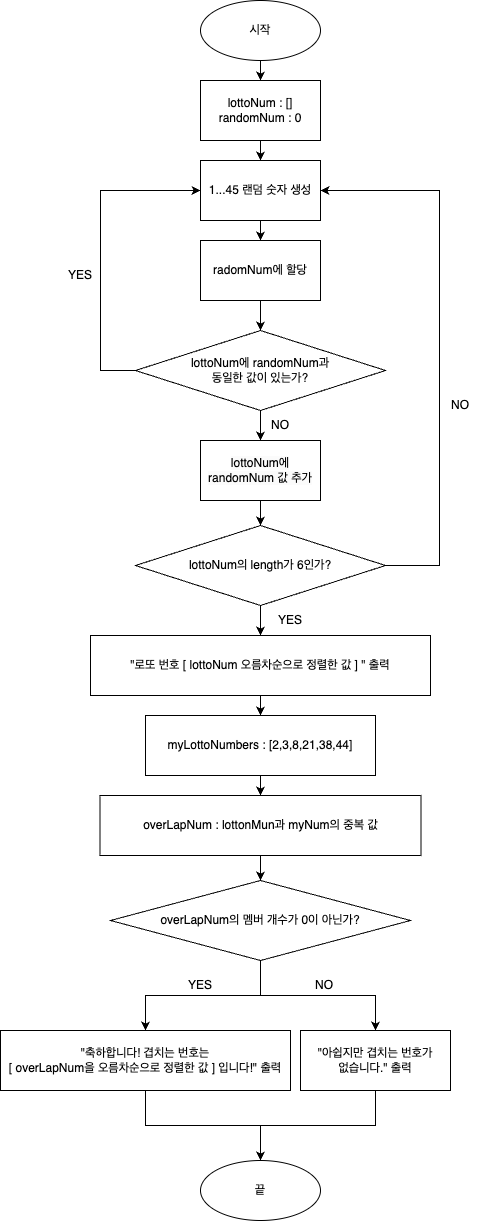

The diagram above was exported from draw.io. Its source (the exported page's mxGraphModel, read from the mxfile embedded in the PNG):
<mxGraphModel dx="1062" dy="1121" grid="1" gridSize="10" guides="1" tooltips="1" connect="1" arrows="1" fold="1" page="1" pageScale="1" pageWidth="827" pageHeight="1169" math="0" shadow="0">
  <root>
    <mxCell id="WIyWlLk6GJQsqaUBKTNV-0" />
    <mxCell id="WIyWlLk6GJQsqaUBKTNV-1" parent="WIyWlLk6GJQsqaUBKTNV-0" />
    <mxCell id="O7BcQqgrIBvrcE47ppgs-29" style="edgeStyle=orthogonalEdgeStyle;rounded=0;orthogonalLoop=1;jettySize=auto;html=1;entryX=0.5;entryY=0;entryDx=0;entryDy=0;" parent="WIyWlLk6GJQsqaUBKTNV-1" source="O7BcQqgrIBvrcE47ppgs-0" target="O7BcQqgrIBvrcE47ppgs-2" edge="1">
      <mxGeometry relative="1" as="geometry" />
    </mxCell>
    <mxCell id="O7BcQqgrIBvrcE47ppgs-0" value="시작" style="ellipse;whiteSpace=wrap;html=1;" parent="WIyWlLk6GJQsqaUBKTNV-1" vertex="1">
      <mxGeometry x="260" y="50" width="120" height="60" as="geometry" />
    </mxCell>
    <mxCell id="O7BcQqgrIBvrcE47ppgs-7" value="" style="edgeStyle=orthogonalEdgeStyle;rounded=0;orthogonalLoop=1;jettySize=auto;html=1;" parent="WIyWlLk6GJQsqaUBKTNV-1" source="O7BcQqgrIBvrcE47ppgs-2" target="O7BcQqgrIBvrcE47ppgs-6" edge="1">
      <mxGeometry relative="1" as="geometry" />
    </mxCell>
    <mxCell id="O7BcQqgrIBvrcE47ppgs-2" value="lottoNum : []&lt;br&gt;randomNum : 0" style="rounded=0;whiteSpace=wrap;html=1;" parent="WIyWlLk6GJQsqaUBKTNV-1" vertex="1">
      <mxGeometry x="260" y="130" width="120" height="60" as="geometry" />
    </mxCell>
    <mxCell id="cc6fdQzZTqaJooS85zYE-1" value="" style="edgeStyle=orthogonalEdgeStyle;rounded=0;orthogonalLoop=1;jettySize=auto;html=1;" parent="WIyWlLk6GJQsqaUBKTNV-1" source="O7BcQqgrIBvrcE47ppgs-3" target="cc6fdQzZTqaJooS85zYE-0" edge="1">
      <mxGeometry relative="1" as="geometry" />
    </mxCell>
    <mxCell id="O7BcQqgrIBvrcE47ppgs-3" value="&quot;로또 번호 [ lottoNum 오름차순으로 정렬한 값 ] &quot; 출력" style="rounded=0;whiteSpace=wrap;html=1;" parent="WIyWlLk6GJQsqaUBKTNV-1" vertex="1">
      <mxGeometry x="150" y="685" width="340" height="60" as="geometry" />
    </mxCell>
    <mxCell id="O7BcQqgrIBvrcE47ppgs-4" value="끝" style="ellipse;whiteSpace=wrap;html=1;" parent="WIyWlLk6GJQsqaUBKTNV-1" vertex="1">
      <mxGeometry x="260" y="1210" width="120" height="60" as="geometry" />
    </mxCell>
    <mxCell id="O7BcQqgrIBvrcE47ppgs-9" value="" style="edgeStyle=orthogonalEdgeStyle;rounded=0;orthogonalLoop=1;jettySize=auto;html=1;" parent="WIyWlLk6GJQsqaUBKTNV-1" source="O7BcQqgrIBvrcE47ppgs-6" target="O7BcQqgrIBvrcE47ppgs-8" edge="1">
      <mxGeometry relative="1" as="geometry" />
    </mxCell>
    <mxCell id="O7BcQqgrIBvrcE47ppgs-6" value="1...45 랜덤 숫자 생성" style="whiteSpace=wrap;html=1;rounded=0;" parent="WIyWlLk6GJQsqaUBKTNV-1" vertex="1">
      <mxGeometry x="260" y="210" width="120" height="60" as="geometry" />
    </mxCell>
    <mxCell id="O7BcQqgrIBvrcE47ppgs-14" value="" style="edgeStyle=orthogonalEdgeStyle;rounded=0;orthogonalLoop=1;jettySize=auto;html=1;" parent="WIyWlLk6GJQsqaUBKTNV-1" source="O7BcQqgrIBvrcE47ppgs-8" target="O7BcQqgrIBvrcE47ppgs-13" edge="1">
      <mxGeometry relative="1" as="geometry" />
    </mxCell>
    <mxCell id="O7BcQqgrIBvrcE47ppgs-8" value="radomNum에 할당" style="whiteSpace=wrap;html=1;rounded=0;" parent="WIyWlLk6GJQsqaUBKTNV-1" vertex="1">
      <mxGeometry x="260" y="290" width="120" height="60" as="geometry" />
    </mxCell>
    <mxCell id="O7BcQqgrIBvrcE47ppgs-15" style="edgeStyle=orthogonalEdgeStyle;rounded=0;orthogonalLoop=1;jettySize=auto;html=1;entryX=0;entryY=0.5;entryDx=0;entryDy=0;" parent="WIyWlLk6GJQsqaUBKTNV-1" source="O7BcQqgrIBvrcE47ppgs-13" target="O7BcQqgrIBvrcE47ppgs-6" edge="1">
      <mxGeometry relative="1" as="geometry">
        <Array as="points">
          <mxPoint x="160" y="420" />
          <mxPoint x="160" y="240" />
        </Array>
      </mxGeometry>
    </mxCell>
    <mxCell id="O7BcQqgrIBvrcE47ppgs-21" value="" style="edgeStyle=orthogonalEdgeStyle;rounded=0;orthogonalLoop=1;jettySize=auto;html=1;" parent="WIyWlLk6GJQsqaUBKTNV-1" source="O7BcQqgrIBvrcE47ppgs-13" target="O7BcQqgrIBvrcE47ppgs-20" edge="1">
      <mxGeometry relative="1" as="geometry" />
    </mxCell>
    <mxCell id="O7BcQqgrIBvrcE47ppgs-13" value="lottoNum에 randomNum과 &lt;br&gt;동일한 값이 있는가?" style="rhombus;whiteSpace=wrap;html=1;rounded=0;" parent="WIyWlLk6GJQsqaUBKTNV-1" vertex="1">
      <mxGeometry x="195" y="380" width="250" height="80" as="geometry" />
    </mxCell>
    <mxCell id="O7BcQqgrIBvrcE47ppgs-16" value="YES" style="text;html=1;align=center;verticalAlign=middle;whiteSpace=wrap;rounded=0;" parent="WIyWlLk6GJQsqaUBKTNV-1" vertex="1">
      <mxGeometry x="110" y="310" width="60" height="30" as="geometry" />
    </mxCell>
    <mxCell id="O7BcQqgrIBvrcE47ppgs-23" value="" style="edgeStyle=orthogonalEdgeStyle;rounded=0;orthogonalLoop=1;jettySize=auto;html=1;" parent="WIyWlLk6GJQsqaUBKTNV-1" source="O7BcQqgrIBvrcE47ppgs-20" target="O7BcQqgrIBvrcE47ppgs-22" edge="1">
      <mxGeometry relative="1" as="geometry" />
    </mxCell>
    <mxCell id="O7BcQqgrIBvrcE47ppgs-20" value="&lt;span style=&quot;color: rgb(0, 0, 0); font-family: Helvetica; font-size: 12px; font-style: normal; font-variant-ligatures: normal; font-variant-caps: normal; font-weight: 400; letter-spacing: normal; orphans: 2; text-align: center; text-indent: 0px; text-transform: none; widows: 2; word-spacing: 0px; -webkit-text-stroke-width: 0px; background-color: rgb(251, 251, 251); text-decoration-thickness: initial; text-decoration-style: initial; text-decoration-color: initial; float: none; display: inline !important;&quot;&gt;lottoNum에 randomNum 값 추가&lt;/span&gt;" style="whiteSpace=wrap;html=1;rounded=0;" parent="WIyWlLk6GJQsqaUBKTNV-1" vertex="1">
      <mxGeometry x="260" y="490" width="120" height="60" as="geometry" />
    </mxCell>
    <mxCell id="O7BcQqgrIBvrcE47ppgs-24" style="edgeStyle=orthogonalEdgeStyle;rounded=0;orthogonalLoop=1;jettySize=auto;html=1;entryX=0.5;entryY=0;entryDx=0;entryDy=0;" parent="WIyWlLk6GJQsqaUBKTNV-1" source="O7BcQqgrIBvrcE47ppgs-22" target="O7BcQqgrIBvrcE47ppgs-3" edge="1">
      <mxGeometry relative="1" as="geometry" />
    </mxCell>
    <mxCell id="O7BcQqgrIBvrcE47ppgs-22" value="lottoNum의 length가 6인가?" style="rhombus;whiteSpace=wrap;html=1;rounded=0;" parent="WIyWlLk6GJQsqaUBKTNV-1" vertex="1">
      <mxGeometry x="195" y="575" width="250" height="80" as="geometry" />
    </mxCell>
    <mxCell id="O7BcQqgrIBvrcE47ppgs-26" value="YES" style="text;html=1;align=center;verticalAlign=middle;whiteSpace=wrap;rounded=0;" parent="WIyWlLk6GJQsqaUBKTNV-1" vertex="1">
      <mxGeometry x="320" y="655" width="60" height="30" as="geometry" />
    </mxCell>
    <mxCell id="O7BcQqgrIBvrcE47ppgs-27" style="edgeStyle=orthogonalEdgeStyle;rounded=0;orthogonalLoop=1;jettySize=auto;html=1;entryX=1;entryY=0.5;entryDx=0;entryDy=0;" parent="WIyWlLk6GJQsqaUBKTNV-1" target="O7BcQqgrIBvrcE47ppgs-6" edge="1">
      <mxGeometry relative="1" as="geometry">
        <mxPoint x="444.04" y="615" as="sourcePoint" />
        <mxPoint x="420" y="220" as="targetPoint" />
        <Array as="points">
          <mxPoint x="499" y="615" />
          <mxPoint x="499" y="240" />
        </Array>
      </mxGeometry>
    </mxCell>
    <mxCell id="O7BcQqgrIBvrcE47ppgs-28" value="NO" style="text;html=1;align=center;verticalAlign=middle;whiteSpace=wrap;rounded=0;" parent="WIyWlLk6GJQsqaUBKTNV-1" vertex="1">
      <mxGeometry x="490" y="440" width="60" height="30" as="geometry" />
    </mxCell>
    <mxCell id="O7BcQqgrIBvrcE47ppgs-30" value="NO" style="text;html=1;align=center;verticalAlign=middle;whiteSpace=wrap;rounded=0;" parent="WIyWlLk6GJQsqaUBKTNV-1" vertex="1">
      <mxGeometry x="310" y="460" width="60" height="30" as="geometry" />
    </mxCell>
    <mxCell id="cc6fdQzZTqaJooS85zYE-3" value="" style="edgeStyle=orthogonalEdgeStyle;rounded=0;orthogonalLoop=1;jettySize=auto;html=1;" parent="WIyWlLk6GJQsqaUBKTNV-1" source="cc6fdQzZTqaJooS85zYE-0" target="cc6fdQzZTqaJooS85zYE-2" edge="1">
      <mxGeometry relative="1" as="geometry" />
    </mxCell>
    <mxCell id="cc6fdQzZTqaJooS85zYE-0" value="myLottoNumbers : [2,3,8,21,38,44]" style="whiteSpace=wrap;html=1;rounded=0;" parent="WIyWlLk6GJQsqaUBKTNV-1" vertex="1">
      <mxGeometry x="205" y="765" width="230" height="60" as="geometry" />
    </mxCell>
    <mxCell id="cc6fdQzZTqaJooS85zYE-5" value="" style="edgeStyle=orthogonalEdgeStyle;rounded=0;orthogonalLoop=1;jettySize=auto;html=1;" parent="WIyWlLk6GJQsqaUBKTNV-1" source="cc6fdQzZTqaJooS85zYE-2" target="cc6fdQzZTqaJooS85zYE-4" edge="1">
      <mxGeometry relative="1" as="geometry" />
    </mxCell>
    <mxCell id="cc6fdQzZTqaJooS85zYE-2" value="overLapNum : lottonMun과 myNum의 중복 값" style="whiteSpace=wrap;html=1;rounded=0;" parent="WIyWlLk6GJQsqaUBKTNV-1" vertex="1">
      <mxGeometry x="159.5" y="845" width="321" height="60" as="geometry" />
    </mxCell>
    <mxCell id="cc6fdQzZTqaJooS85zYE-10" value="" style="edgeStyle=orthogonalEdgeStyle;rounded=0;orthogonalLoop=1;jettySize=auto;html=1;" parent="WIyWlLk6GJQsqaUBKTNV-1" source="cc6fdQzZTqaJooS85zYE-4" target="cc6fdQzZTqaJooS85zYE-9" edge="1">
      <mxGeometry relative="1" as="geometry" />
    </mxCell>
    <mxCell id="cc6fdQzZTqaJooS85zYE-12" value="" style="edgeStyle=orthogonalEdgeStyle;rounded=0;orthogonalLoop=1;jettySize=auto;html=1;" parent="WIyWlLk6GJQsqaUBKTNV-1" source="cc6fdQzZTqaJooS85zYE-4" target="cc6fdQzZTqaJooS85zYE-11" edge="1">
      <mxGeometry relative="1" as="geometry" />
    </mxCell>
    <mxCell id="cc6fdQzZTqaJooS85zYE-4" value="overLapNum의 멤버 개수가 0이 아닌가?" style="rhombus;whiteSpace=wrap;html=1;rounded=0;" parent="WIyWlLk6GJQsqaUBKTNV-1" vertex="1">
      <mxGeometry x="170" y="930" width="300" height="80" as="geometry" />
    </mxCell>
    <mxCell id="cc6fdQzZTqaJooS85zYE-14" style="edgeStyle=orthogonalEdgeStyle;rounded=0;orthogonalLoop=1;jettySize=auto;html=1;" parent="WIyWlLk6GJQsqaUBKTNV-1" source="cc6fdQzZTqaJooS85zYE-9" target="O7BcQqgrIBvrcE47ppgs-4" edge="1">
      <mxGeometry relative="1" as="geometry" />
    </mxCell>
    <mxCell id="cc6fdQzZTqaJooS85zYE-9" value="&quot;축하합니다! 겹치는 번호는 &lt;br&gt;[ overLapNum을 오름차순으로 정렬한 값 ]&amp;nbsp;입니다!&quot; 출력" style="rounded=0;whiteSpace=wrap;html=1;" parent="WIyWlLk6GJQsqaUBKTNV-1" vertex="1">
      <mxGeometry x="60" y="1080" width="290" height="60" as="geometry" />
    </mxCell>
    <mxCell id="cc6fdQzZTqaJooS85zYE-15" style="edgeStyle=orthogonalEdgeStyle;rounded=0;orthogonalLoop=1;jettySize=auto;html=1;entryX=0.5;entryY=0;entryDx=0;entryDy=0;" parent="WIyWlLk6GJQsqaUBKTNV-1" source="cc6fdQzZTqaJooS85zYE-11" target="O7BcQqgrIBvrcE47ppgs-4" edge="1">
      <mxGeometry relative="1" as="geometry" />
    </mxCell>
    <mxCell id="cc6fdQzZTqaJooS85zYE-11" value="&quot;아쉽지만 겹치는 번호가 &lt;br&gt;없습니다.&quot; 출력" style="rounded=0;whiteSpace=wrap;html=1;" parent="WIyWlLk6GJQsqaUBKTNV-1" vertex="1">
      <mxGeometry x="360" y="1080" width="150" height="60" as="geometry" />
    </mxCell>
    <mxCell id="rFgUZCGzAXO0L4Nov0C8-0" value="YES" style="text;html=1;align=center;verticalAlign=middle;whiteSpace=wrap;rounded=0;" vertex="1" parent="WIyWlLk6GJQsqaUBKTNV-1">
      <mxGeometry x="230" y="1020" width="60" height="30" as="geometry" />
    </mxCell>
    <mxCell id="rFgUZCGzAXO0L4Nov0C8-1" value="NO" style="text;html=1;align=center;verticalAlign=middle;whiteSpace=wrap;rounded=0;" vertex="1" parent="WIyWlLk6GJQsqaUBKTNV-1">
      <mxGeometry x="354" y="1020" width="60" height="30" as="geometry" />
    </mxCell>
  </root>
</mxGraphModel>